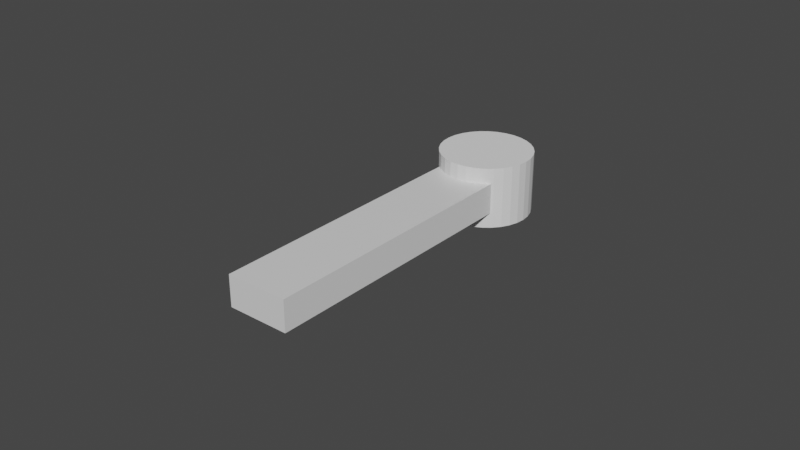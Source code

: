 # Source: clamp.blend  (saved by Blender 2.90.8; exported with 4.5.12 LTS)
import bpy
from mathutils import Matrix  # noqa: F401  (used for matrix-valued properties, if any)

bpy.ops.wm.read_factory_settings(use_empty=True)
scene = bpy.context.scene
scene.name = 'Scene'

# ---- collections
col_collection = bpy.data.collections.new('Collection'); scene.collection.children.link(col_collection)

# ---- materials (node trees are filled in below, after node groups)
mat_material = bpy.data.materials.new('Material')
mat_material.alpha_threshold = 0.0
mat_material.use_transparent_shadow = False
mat_material.line_color = (0.0, 0.0, 0.0, 1.0)

# ---- material node trees
mat_material.use_nodes = True; mat_material.node_tree.nodes.clear()
_N = mat_material.node_tree.nodes; _L = mat_material.node_tree.links
n0 = _N.new('ShaderNodeOutputMaterial'); n0.name = 'Material Output'; n0.location = (300, 300)
n1 = _N.new('ShaderNodeBsdfPrincipled'); n1.name = 'Principled BSDF'; n1.location = (10, 300)
n1.distribution = 'GGX'
n1.subsurface_method = 'BURLEY'
n1.inputs[2].default_value = 0.4
n1.inputs[3].default_value = 1.45
n1.inputs[27].default_value = (0.0, 0.0, 0.0, 1.0)
n1.inputs[28].default_value = 1.0
_L.new(n1.outputs[0], n0.inputs[0])
n0.is_active_output = True

# ---- world
world_world = bpy.data.worlds.new('World'); scene.world = world_world
world_world.use_nodes = True; world_world.node_tree.nodes.clear()
_N = world_world.node_tree.nodes; _L = world_world.node_tree.links
n0 = _N.new('ShaderNodeOutputWorld'); n0.name = 'World Output'; n0.location = (300, 300)
n1 = _N.new('ShaderNodeBackground'); n1.name = 'Background'; n1.location = (10, 300)
n1.inputs[0].default_value = (0.05088, 0.05088, 0.05088, 1.0)
_L.new(n1.outputs[0], n0.inputs[0])
n0.is_active_output = True
world_world.color = (0.05088, 0.05088, 0.05088)
world_world.use_sun_shadow = False
world_world.sun_shadow_jitter_overblur = 0.0

# ---- meshes
me_cube = bpy.data.meshes.new('Cube')
me_cube.from_pydata([(1.0, 2.0, 1.0), (1.0, 2.0, -1.0), (1.0, 0.0, 1.0), (1.0, 0.0, -1.0), (-1.0, 2.0, 1.0), (-1.0, 2.0, -1.0), (-1.0, 0.0, 1.0), (-1.0, 0.0, -1.0)], [], [(0, 4, 6, 2), (3, 2, 6, 7), (7, 6, 4, 5), (5, 1, 3, 7), (1, 0, 2, 3), (5, 4, 0, 1)])
_uv = me_cube.uv_layers.new(name='UVMap')
_uv.uv.foreach_set('vector', [0.625, 0.5, 0.875, 0.5, 0.875, 0.75, 0.625, 0.75, 0.375, 0.75, 0.625, 0.75, 0.625, 1.0, 0.375, 1.0, 0.375, 0.0, 0.625, 0.0, 0.625, 0.25, 0.375, 0.25, 0.125, 0.5, 0.375, 0.5, 0.375, 0.75, 0.125, 0.75, 0.375, 0.5, 0.625, 0.5, 0.625, 0.75, 0.375, 0.75, 0.375, 0.25, 0.625, 0.25, 0.625, 0.5, 0.375, 0.5])
me_cube.materials.append(mat_material)
me_cube.use_remesh_preserve_volume = False
me_cube.use_remesh_preserve_attributes = False
me_cube.use_mirror_vertex_groups = False
me_cube.update()
me_cylinder = bpy.data.meshes.new('Cylinder')
me_cylinder.from_pydata([(0.0, 1.0, -1.0), (0.0, 1.0, 1.0), (0.1951, 0.9808, -1.0), (0.1951, 0.9808, 1.0), (0.3827, 0.9239, -1.0), (0.3827, 0.9239, 1.0), (0.5556, 0.8315, -1.0), (0.5556, 0.8315, 1.0), (0.7071, 0.7071, -1.0), (0.7071, 0.7071, 1.0), (0.8315, 0.5556, -1.0), (0.8315, 0.5556, 1.0), (0.9239, 0.3827, -1.0), (0.9239, 0.3827, 1.0), (0.9808, 0.1951, -1.0), (0.9808, 0.1951, 1.0), (1.0, 7.55e-08, -1.0), (1.0, 7.55e-08, 1.0), (0.9808, -0.1951, -1.0), (0.9808, -0.1951, 1.0), (0.9239, -0.3827, -1.0), (0.9239, -0.3827, 1.0), (0.8315, -0.5556, -1.0), (0.8315, -0.5556, 1.0), (0.7071, -0.7071, -1.0), (0.7071, -0.7071, 1.0), (0.5556, -0.8315, -1.0), (0.5556, -0.8315, 1.0), (0.3827, -0.9239, -1.0), (0.3827, -0.9239, 1.0), (0.1951, -0.9808, -1.0), (0.1951, -0.9808, 1.0), (-3.258e-07, -1.0, -1.0), (-3.258e-07, -1.0, 1.0), (-0.1951, -0.9808, -1.0), (-0.1951, -0.9808, 1.0), (-0.3827, -0.9239, -1.0), (-0.3827, -0.9239, 1.0), (-0.5556, -0.8315, -1.0), (-0.5556, -0.8315, 1.0), (-0.7071, -0.7071, -1.0), (-0.7071, -0.7071, 1.0), (-0.8315, -0.5556, -1.0), (-0.8315, -0.5556, 1.0), (-0.9239, -0.3827, -1.0), (-0.9239, -0.3827, 1.0), (-0.9808, -0.1951, -1.0), (-0.9808, -0.1951, 1.0), (-1.0, 9.656e-07, -1.0), (-1.0, 9.656e-07, 1.0), (-0.9808, 0.1951, -1.0), (-0.9808, 0.1951, 1.0), (-0.9239, 0.3827, -1.0), (-0.9239, 0.3827, 1.0), (-0.8315, 0.5556, -1.0), (-0.8315, 0.5556, 1.0), (-0.7071, 0.7071, -1.0), (-0.7071, 0.7071, 1.0), (-0.5556, 0.8315, -1.0), (-0.5556, 0.8315, 1.0), (-0.3827, 0.9239, -1.0), (-0.3827, 0.9239, 1.0), (-0.1951, 0.9808, -1.0), (-0.1951, 0.9808, 1.0)], [], [(0, 1, 3, 2), (2, 3, 5, 4), (4, 5, 7, 6), (6, 7, 9, 8), (8, 9, 11, 10), (10, 11, 13, 12), (12, 13, 15, 14), (14, 15, 17, 16), (16, 17, 19, 18), (18, 19, 21, 20), (20, 21, 23, 22), (22, 23, 25, 24), (24, 25, 27, 26), (26, 27, 29, 28), (28, 29, 31, 30), (30, 31, 33, 32), (32, 33, 35, 34), (34, 35, 37, 36), (36, 37, 39, 38), (38, 39, 41, 40), (40, 41, 43, 42), (42, 43, 45, 44), (44, 45, 47, 46), (46, 47, 49, 48), (48, 49, 51, 50), (50, 51, 53, 52), (52, 53, 55, 54), (54, 55, 57, 56), (56, 57, 59, 58), (58, 59, 61, 60), (3, 1, 63, 61, 59, 57, 55, 53, 51, 49, 47, 45, 43, 41, 39, 37, 35, 33, 31, 29, 27, 25, 23, 21, 19, 17, 15, 13, 11, 9, 7, 5), (60, 61, 63, 62), (62, 63, 1, 0), (0, 2, 4, 6, 8, 10, 12, 14, 16, 18, 20, 22, 24, 26, 28, 30, 32, 34, 36, 38, 40, 42, 44, 46, 48, 50, 52, 54, 56, 58, 60, 62)])
_uv = me_cylinder.uv_layers.new(name='UVMap')
_uv.uv.foreach_set('vector', [1.0, 0.5, 1.0, 1.0, 0.9688, 1.0, 0.9688, 0.5, 0.9688, 0.5, 0.9688, 1.0, 0.9375, 1.0, 0.9375, 0.5, 0.9375, 0.5, 0.9375, 1.0, 0.9062, 1.0, 0.9062, 0.5, 0.9062, 0.5, 0.9062, 1.0, 0.875, 1.0, 0.875, 0.5, 0.875, 0.5, 0.875, 1.0, 0.8438, 1.0, 0.8438, 0.5, 0.8438, 0.5, 0.8438, 1.0, 0.8125, 1.0, 0.8125, 0.5, 0.8125, 0.5, 0.8125, 1.0, 0.7812, 1.0, 0.7812, 0.5, 0.7812, 0.5, 0.7812, 1.0, 0.75, 1.0, 0.75, 0.5, 0.75, 0.5, 0.75, 1.0, 0.7188, 1.0, 0.7188, 0.5, 0.7188, 0.5, 0.7188, 1.0, 0.6875, 1.0, 0.6875, 0.5, 0.6875, 0.5, 0.6875, 1.0, 0.6562, 1.0, 0.6562, 0.5, 0.6562, 0.5, 0.6562, 1.0, 0.625, 1.0, 0.625, 0.5, 0.625, 0.5, 0.625, 1.0, 0.5938, 1.0, 0.5938, 0.5, 0.5938, 0.5, 0.5938, 1.0, 0.5625, 1.0, 0.5625, 0.5, 0.5625, 0.5, 0.5625, 1.0, 0.5312, 1.0, 0.5312, 0.5, 0.5312, 0.5, 0.5312, 1.0, 0.5, 1.0, 0.5, 0.5, 0.5, 0.5, 0.5, 1.0, 0.4688, 1.0, 0.4688, 0.5, 0.4688, 0.5, 0.4688, 1.0, 0.4375, 1.0, 0.4375, 0.5, 0.4375, 0.5, 0.4375, 1.0, 0.4062, 1.0, 0.4062, 0.5, 0.4062, 0.5, 0.4062, 1.0, 0.375, 1.0, 0.375, 0.5, 0.375, 0.5, 0.375, 1.0, 0.3438, 1.0, 0.3438, 0.5, 0.3438, 0.5, 0.3438, 1.0, 0.3125, 1.0, 0.3125, 0.5, 0.3125, 0.5, 0.3125, 1.0, 0.2812, 1.0, 0.2812, 0.5, 0.2812, 0.5, 0.2812, 1.0, 0.25, 1.0, 0.25, 0.5, 0.25, 0.5, 0.25, 1.0, 0.2188, 1.0, 0.2188, 0.5, 0.2188, 0.5, 0.2188, 1.0, 0.1875, 1.0, 0.1875, 0.5, 0.1875, 0.5, 0.1875, 1.0, 0.1562, 1.0, 0.1562, 0.5, 0.1562, 0.5, 0.1562, 1.0, 0.125, 1.0, 0.125, 0.5, 0.125, 0.5, 0.125, 1.0, 0.09375, 1.0, 0.09375, 0.5, 0.09375, 0.5, 0.09375, 1.0, 0.0625, 1.0, 0.0625, 0.5, 0.2968, 0.4854, 0.25, 0.49, 0.2032, 0.4854, 0.1582, 0.4717, 0.1167, 0.4496, 0.08029, 0.4197, 0.05045, 0.3833, 0.02827, 0.3418, 0.01461, 0.2968, 0.01, 0.25, 0.01461, 0.2032, 0.02827, 0.1582, 0.05045, 0.1167, 0.08029, 0.08029, 0.1167, 0.05045, 0.1582, 0.02827, 0.2032, 0.01461, 0.25, 0.01, 0.2968, 0.01461, 0.3418, 0.02827, 0.3833, 0.05045, 0.4197, 0.08029, 0.4496, 0.1167, 0.4717, 0.1582, 0.4854, 0.2032, 0.49, 0.25, 0.4854, 0.2968, 0.4717, 0.3418, 0.4496, 0.3833, 0.4197, 0.4197, 0.3833, 0.4496, 0.3418, 0.4717, 0.0625, 0.5, 0.0625, 1.0, 0.03125, 1.0, 0.03125, 0.5, 0.03125, 0.5, 0.03125, 1.0, 0.0, 1.0, 0.0, 0.5, 0.75, 0.49, 0.7968, 0.4854, 0.8418, 0.4717, 0.8833, 0.4496, 0.9197, 0.4197, 0.9496, 0.3833, 0.9717, 0.3418, 0.9854, 0.2968, 0.99, 0.25, 0.9854, 0.2032, 0.9717, 0.1582, 0.9496, 0.1167, 0.9197, 0.08029, 0.8833, 0.05045, 0.8418, 0.02827, 0.7968, 0.01461, 0.75, 0.01, 0.7032, 0.01461, 0.6582, 0.02827, 0.6167, 0.05045, 0.5803, 0.08029, 0.5504, 0.1167, 0.5283, 0.1582, 0.5146, 0.2032, 0.51, 0.25, 0.5146, 0.2968, 0.5283, 0.3418, 0.5504, 0.3833, 0.5803, 0.4197, 0.6167, 0.4496, 0.6582, 0.4717, 0.7032, 0.4854])
me_cylinder.use_remesh_fix_poles = True
me_cylinder.use_remesh_preserve_attributes = False
me_cylinder.use_mirror_vertex_groups = False
me_cylinder.update()

# ---- objects
ob_cube = bpy.data.objects.new('Cube', me_cube)
ob_cylinder = bpy.data.objects.new('Cylinder', me_cylinder)

# ---- transforms, parenting, visibility, modifiers, constraints
ob_cube.location = (0.0, 0.0, 0.0)
ob_cube.scale = (0.01, 0.05, 0.005)
ob_cube.lock_rotations_4d = False
ob_cube.empty_display_type = 'ARROWS'
ob_cube.lineart.crease_threshold = 0.0
ob_cylinder.parent = ob_cube
ob_cylinder.matrix_parent_inverse = Matrix(((100.0, -0.0, 0.0, -0.0), (-0.0, 20.0, -0.0, 0.0), (0.0, -0.0, 200.0, -0.0), (-0.0, 0.0, -0.0, 1.0)))
ob_cylinder.location = (0.0, 0.1, 0.0)
ob_cylinder.scale = (0.015, 0.015, 0.01)
ob_cylinder.lineart.crease_threshold = 0.0

# ---- collection membership
col_collection.objects.link(ob_cube)
col_collection.objects.link(ob_cylinder)

# ---- scene / render settings (as saved in the file)
scene.frame_start = 1; scene.frame_end = 250; scene.frame_set(1)
scene.render.engine = 'BLENDER_EEVEE_NEXT'
scene.cycles.use_denoising = False
scene.cycles.samples = 128
scene.cycles.sampling_pattern = 'TABULATED_SOBOL'
scene.cycles.use_adaptive_sampling = False
scene.cycles.use_light_tree = False
scene.view_settings.view_transform = 'Filmic'
bpy.context.view_layer.update()

# ---- added for rendering (the .blend has no active camera and no usable light): camera, sun
cam_auto = bpy.data.cameras.new('AutoCamera')
cam_auto.lens = 50.0
cam_auto.sensor_width = 36.0
cam_auto.clip_end = 1000.0
ob_auto_camera = bpy.data.objects.new('AutoCamera', cam_auto)
scene.collection.objects.link(ob_auto_camera)
ob_auto_camera.location = (0.185045, -0.164554, 0.148036)
ob_auto_camera.rotation_euler = (1.09748, -7.21219e-08, 0.694738)
scene.camera = ob_auto_camera
light_auto_sun = bpy.data.lights.new('AutoSun', 'SUN')
light_auto_sun.energy = 3.0
light_auto_sun.angle = 0.0523599
ob_auto_sun = bpy.data.objects.new('AutoSun', light_auto_sun)
scene.collection.objects.link(ob_auto_sun)
ob_auto_sun.rotation_euler = (0.872665, 0.174533, 0.523599)
bpy.context.view_layer.update()
